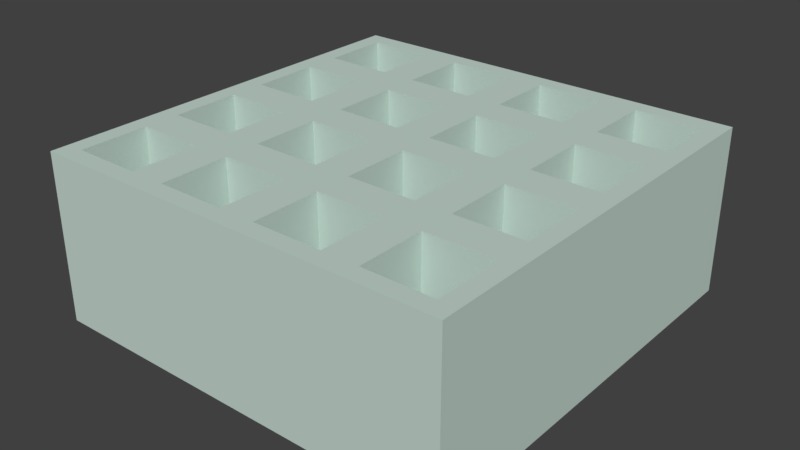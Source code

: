 # Source: spikes.blend  (saved by Blender 2.78.0; exported with 4.5.12 LTS)
import bpy
from mathutils import Matrix  # noqa: F401  (used for matrix-valued properties, if any)

bpy.ops.wm.read_factory_settings(use_empty=True)
scene = bpy.context.scene
scene.name = 'Scene'

# ---- collections
col_collection_1 = bpy.data.collections.new('Collection 1'); scene.collection.children.link(col_collection_1)

# ---- materials (node trees are filled in below, after node groups)
mat_material_012 = bpy.data.materials.new('Material.012')
mat_material_012.alpha_threshold = 0.0
mat_material_012.use_transparent_shadow = False
mat_material_012.diffuse_color = (0.5557, 0.686, 0.6263, 1.0)
mat_material_012.roughness = 0.5
mat_material_012.line_color = (0.0, 0.0, 0.0, 1.0)

# ---- material node trees

# ---- world
world_world = bpy.data.worlds.new('World'); scene.world = world_world
world_world.color = (0.05088, 0.05088, 0.05088)
world_world.use_sun_shadow = False
world_world.sun_shadow_jitter_overblur = 0.0
world_world.cycles.sampling_method = 'MANUAL'

# ---- meshes
me_cube_054 = bpy.data.meshes.new('Cube.054')
me_cube_054.from_pydata([(1.0, 1.0, -1.0), (1.0, -1.0, -1.0), (-1.0, -1.0, -1.0), (-1.0, 1.0, -1.0), (1.0, 1.0, 0.6), (1.0, -1.0, 0.6), (-1.0, -1.0, 0.6), (-1.0, 1.0, 0.6), (1.0, -5.364e-07, 0.6), (2.384e-07, 1.0, 0.6), (-5.364e-07, -1.0, 0.6), (-1.0, 1.788e-07, 0.6), (-1.49e-07, -1.788e-07, 0.6), (1.0, -0.5, 0.6), (-0.5, 1.0, 0.6), (-0.5, -1.0, 0.6), (-1.0, 0.5, 0.6), (1.0, 0.5, 0.6), (0.5, 1.0, 0.6), (0.5, -1.0, 0.6), (-1.0, -0.5, 0.6), (-3.427e-07, -0.5, 0.6), (4.47e-08, 0.5, 0.6), (0.5, -3.576e-07, 0.6), (-0.5, 0.0, 0.6), (-0.5, 0.5, 0.6), (0.5, 0.5, 0.6), (0.5, -0.5, 0.6), (-0.5, -0.5, 0.6), (-0.5861, -0.5861, 0.6), (-0.9139, -0.5861, 0.6), (-0.9139, -0.9139, 0.6), (-0.5861, -0.9139, 0.6), (0.4139, -0.5861, 0.6), (0.08608, -0.5861, 0.6), (0.08608, -0.9139, 0.6), (0.4139, -0.9139, 0.6), (0.4139, 0.4139, 0.6), (0.08608, 0.4139, 0.6), (0.08608, 0.08608, 0.6), (0.4139, 0.08608, 0.6), (-0.5861, 0.4139, 0.6), (-0.9139, 0.4139, 0.6), (-0.9139, 0.08608, 0.6), (-0.5861, 0.08608, 0.6), (-0.08608, 0.4139, 0.6), (-0.4139, 0.4139, 0.6), (-0.4139, 0.08608, 0.6), (-0.08608, 0.08608, 0.6), (-0.08608, 0.9139, 0.6), (-0.4139, 0.9139, 0.6), (-0.4139, 0.5861, 0.6), (-0.08608, 0.5861, 0.6), (-0.5861, 0.9139, 0.6), (-0.9139, 0.9139, 0.6), (-0.9139, 0.5861, 0.6), (-0.5861, 0.5861, 0.6), (0.9139, 0.4139, 0.6), (0.5861, 0.4139, 0.6), (0.5861, 0.08608, 0.6), (0.9139, 0.08608, 0.6), (0.9139, 0.9139, 0.6), (0.5861, 0.9139, 0.6), (0.5861, 0.5861, 0.6), (0.9139, 0.5861, 0.6), (0.4139, 0.9139, 0.6), (0.08608, 0.9139, 0.6), (0.08608, 0.5861, 0.6), (0.4139, 0.5861, 0.6), (0.9139, -0.5861, 0.6), (0.5861, -0.5861, 0.6), (0.5861, -0.9139, 0.6), (0.9139, -0.9139, 0.6), (0.9139, -0.08608, 0.6), (0.5861, -0.08608, 0.6), (0.5861, -0.4139, 0.6), (0.9139, -0.4139, 0.6), (0.4139, -0.08608, 0.6), (0.08608, -0.08608, 0.6), (0.08608, -0.4139, 0.6), (0.4139, -0.4139, 0.6), (-0.08608, -0.5861, 0.6), (-0.4139, -0.5861, 0.6), (-0.4139, -0.9139, 0.6), (-0.08608, -0.9139, 0.6), (-0.08608, -0.08608, 0.6), (-0.4139, -0.08608, 0.6), (-0.4139, -0.4139, 0.6), (-0.08608, -0.4139, 0.6), (-0.5861, -0.08608, 0.6), (-0.9139, -0.08608, 0.6), (-0.9139, -0.4139, 0.6), (-0.5861, -0.4139, 0.6), (-0.9139, -0.5861, -1.0), (-0.5861, -0.5861, -1.0), (-0.5861, -0.9139, -1.0), (-0.9139, -0.9139, -1.0), (0.08608, -0.5861, -1.0), (0.4139, -0.5861, -1.0), (0.4139, -0.9139, -1.0), (0.08608, -0.9139, -1.0), (0.08608, 0.4139, -1.0), (0.4139, 0.4139, -1.0), (0.4139, 0.08608, -1.0), (0.08608, 0.08608, -1.0), (-0.9139, 0.4139, -1.0), (-0.5861, 0.4139, -1.0), (-0.5861, 0.08608, -1.0), (-0.9139, 0.08608, -1.0), (-0.4139, 0.4139, -1.0), (-0.08608, 0.4139, -1.0), (-0.08608, 0.08608, -1.0), (-0.4139, 0.08608, -1.0), (-0.08608, 0.9139, -1.0), (-0.4139, 0.9139, -1.0), (-0.08608, 0.5861, -1.0), (-0.4139, 0.5861, -1.0), (-0.5861, 0.9139, -1.0), (-0.9139, 0.9139, -1.0), (-0.5861, 0.5861, -1.0), (-0.9139, 0.5861, -1.0), (0.5861, 0.4139, -1.0), (0.9139, 0.4139, -1.0), (0.9139, 0.08608, -1.0), (0.5861, 0.08608, -1.0), (0.9139, 0.9139, -1.0), (0.5861, 0.9139, -1.0), (0.9139, 0.5861, -1.0), (0.5861, 0.5861, -1.0), (0.4139, 0.9139, -1.0), (0.08608, 0.9139, -1.0), (0.4139, 0.5861, -1.0), (0.08608, 0.5861, -1.0), (0.5861, -0.5861, -1.0), (0.9139, -0.5861, -1.0), (0.9139, -0.9139, -1.0), (0.5861, -0.9139, -1.0), (0.5861, -0.08608, -1.0), (0.9139, -0.08608, -1.0), (0.9139, -0.4139, -1.0), (0.5861, -0.4139, -1.0), (0.08608, -0.08608, -1.0), (0.4139, -0.08608, -1.0), (0.4139, -0.4139, -1.0), (0.08608, -0.4139, -1.0), (-0.4139, -0.5861, -1.0), (-0.08608, -0.5861, -1.0), (-0.08608, -0.9139, -1.0), (-0.4139, -0.9139, -1.0), (-0.4139, -0.08608, -1.0), (-0.08608, -0.08608, -1.0), (-0.08608, -0.4139, -1.0), (-0.4139, -0.4139, -1.0), (-0.9139, -0.08608, -1.0), (-0.5861, -0.08608, -1.0), (-0.5861, -0.4139, -1.0), (-0.9139, -0.4139, -1.0), (-0.75, -0.75, -0.2), (0.25, -0.75, -0.2), (0.25, 0.25, -0.2), (-0.75, 0.25, -0.2), (-0.25, 0.25, -0.2), (-0.25, 0.75, -0.2), (-0.75, 0.75, -0.2), (0.75, 0.25, -0.2), (0.75, 0.75, -0.2), (0.25, 0.75, -0.2), (0.75, -0.75, -0.2), (0.75, -0.25, -0.2), (0.25, -0.25, -0.2), (-0.25, -0.75, -0.2), (-0.25, -0.25, -0.2), (-0.75, -0.25, -0.2)], [], [(0, 1, 2, 3), (68, 65, 129, 131), (0, 4, 17, 8, 13, 5, 1), (1, 5, 19, 10, 15, 6, 2), (2, 6, 20, 11, 16, 7, 3), (4, 0, 3, 7, 14, 9, 18), (79, 80, 143, 144), (65, 66, 130, 129), (78, 79, 144, 141), (39, 40, 103, 104), (80, 77, 142, 143), (91, 92, 155, 156), (38, 39, 104, 101), (77, 78, 141, 142), (90, 91, 156, 153), (40, 37, 102, 103), (51, 52, 115, 116), (92, 89, 154, 155), (37, 38, 101, 102), (50, 51, 116, 114), (89, 90, 153, 154), (28, 20, 30, 29), (20, 6, 31, 30), (6, 15, 32, 31), (15, 28, 29, 32), (27, 21, 34, 33), (21, 10, 35, 34), (10, 19, 36, 35), (19, 27, 33, 36), (26, 22, 38, 37), (22, 12, 39, 38), (12, 23, 40, 39), (23, 26, 37, 40), (25, 16, 42, 41), (16, 11, 43, 42), (11, 24, 44, 43), (24, 25, 41, 44), (22, 25, 46, 45), (25, 24, 47, 46), (24, 12, 48, 47), (12, 22, 45, 48), (9, 14, 50, 49), (14, 25, 51, 50), (25, 22, 52, 51), (22, 9, 49, 52), (14, 7, 54, 53), (7, 16, 55, 54), (16, 25, 56, 55), (25, 14, 53, 56), (17, 26, 58, 57), (26, 23, 59, 58), (23, 8, 60, 59), (8, 17, 57, 60), (4, 18, 62, 61), (18, 26, 63, 62), (26, 17, 64, 63), (17, 4, 61, 64), (18, 9, 66, 65), (9, 22, 67, 66), (22, 26, 68, 67), (26, 18, 65, 68), (13, 27, 70, 69), (27, 19, 71, 70), (19, 5, 72, 71), (5, 13, 69, 72), (8, 23, 74, 73), (23, 27, 75, 74), (27, 13, 76, 75), (13, 8, 73, 76), (23, 12, 78, 77), (12, 21, 79, 78), (21, 27, 80, 79), (27, 23, 77, 80), (21, 28, 82, 81), (28, 15, 83, 82), (15, 10, 84, 83), (10, 21, 81, 84), (12, 24, 86, 85), (24, 28, 87, 86), (28, 21, 88, 87), (21, 12, 85, 88), (24, 11, 90, 89), (11, 20, 91, 90), (20, 28, 92, 91), (28, 24, 89, 92), (118, 120, 163), (146, 145, 170), (119, 117, 163), (144, 143, 169), (117, 118, 163), (141, 144, 169), (116, 115, 162), (143, 142, 169), (114, 116, 162), (142, 141, 169), (115, 113, 162), (140, 139, 168), (113, 114, 162), (137, 140, 168), (112, 111, 161), (139, 138, 168), (66, 67, 132, 130), (53, 54, 118, 117), (67, 68, 131, 132), (56, 53, 117, 119), (54, 55, 120, 118), (41, 42, 105, 106), (55, 56, 119, 120), (44, 41, 106, 107), (81, 82, 145, 146), (42, 43, 108, 105), (29, 30, 93, 94), (84, 81, 146, 147), (43, 44, 107, 108), (32, 29, 94, 95), (82, 83, 148, 145), (69, 70, 133, 134), (30, 31, 96, 93), (83, 84, 147, 148), (72, 69, 134, 135), (31, 32, 95, 96), (70, 71, 136, 133), (57, 58, 121, 122), (71, 72, 135, 136), (60, 57, 122, 123), (58, 59, 124, 121), (45, 46, 109, 110), (59, 60, 123, 124), (48, 45, 110, 111), (85, 86, 149, 150), (46, 47, 112, 109), (33, 34, 97, 98), (88, 85, 150, 151), (47, 48, 111, 112), (36, 33, 98, 99), (86, 87, 152, 149), (73, 74, 137, 138), (34, 35, 100, 97), (87, 88, 151, 152), (76, 73, 138, 139), (35, 36, 99, 100), (74, 75, 140, 137), (61, 62, 126, 125), (75, 76, 139, 140), (64, 61, 125, 127), (62, 63, 128, 126), (49, 50, 114, 113), (63, 64, 127, 128), (52, 49, 113, 115), (94, 93, 157), (147, 146, 170), (120, 119, 163), (95, 94, 157), (145, 148, 170), (122, 121, 164), (93, 96, 157), (148, 147, 170), (123, 122, 164), (96, 95, 157), (150, 149, 171), (121, 124, 164), (98, 97, 158), (151, 150, 171), (124, 123, 164), (99, 98, 158), (149, 152, 171), (125, 126, 165), (97, 100, 158), (152, 151, 171), (127, 125, 165), (100, 99, 158), (154, 153, 172), (126, 128, 165), (102, 101, 159), (155, 154, 172), (128, 127, 165), (103, 102, 159), (153, 156, 172), (129, 130, 166), (101, 104, 159), (156, 155, 172), (131, 129, 166), (104, 103, 159), (130, 132, 166), (106, 105, 160), (132, 131, 166), (107, 106, 160), (134, 133, 167), (105, 108, 160), (135, 134, 167), (108, 107, 160), (133, 136, 167), (110, 109, 161), (136, 135, 167), (111, 110, 161), (138, 137, 168), (109, 112, 161)])
me_cube_054.materials.append(mat_material_012)
me_cube_054.use_remesh_preserve_volume = False
me_cube_054.use_remesh_preserve_attributes = False
me_cube_054.use_mirror_vertex_groups = False
me_cube_054.update()

# ---- objects
ob_cube_077 = bpy.data.objects.new('Cube.077', me_cube_054)

# ---- transforms, parenting, visibility, modifiers, constraints
ob_cube_077.location = (0.0, 0.0, 0.0)
ob_cube_077.scale = (1.0, 1.0, 0.5)
ob_cube_077.lock_rotations_4d = False
ob_cube_077.empty_display_type = 'ARROWS'
ob_cube_077.lineart.crease_threshold = 0.0

# ---- collection membership
col_collection_1.objects.link(ob_cube_077)

# ---- scene / render settings (as saved in the file)
scene.frame_start = 0; scene.frame_end = 250; scene.frame_set(0)
scene.render.engine = 'BLENDER_EEVEE_NEXT'
scene.render.resolution_percentage = 50
scene.render.dither_intensity = 0.0
scene.cycles.use_denoising = False
scene.cycles.samples = 128
scene.cycles.sampling_pattern = 'TABULATED_SOBOL'
scene.cycles.light_sampling_threshold = 0.0
scene.cycles.use_adaptive_sampling = False
scene.cycles.use_light_tree = False
scene.cycles.blur_glossy = 0.0
scene.cycles.sample_clamp_indirect = 0.0
scene.view_settings.view_transform = 'Standard'
bpy.context.view_layer.update()

# ---- added for rendering (the .blend has no active camera and no usable light): camera, sun
cam_auto = bpy.data.cameras.new('AutoCamera')
cam_auto.lens = 50.0
cam_auto.sensor_width = 36.0
cam_auto.clip_end = 1000.0
ob_auto_camera = bpy.data.objects.new('AutoCamera', cam_auto)
scene.collection.objects.link(ob_auto_camera)
ob_auto_camera.location = (2.7196, -3.26351, 2.07568)
ob_auto_camera.rotation_euler = (1.09748, -7.21219e-08, 0.694738)
scene.camera = ob_auto_camera
light_auto_sun = bpy.data.lights.new('AutoSun', 'SUN')
light_auto_sun.energy = 3.0
light_auto_sun.angle = 0.0523599
ob_auto_sun = bpy.data.objects.new('AutoSun', light_auto_sun)
scene.collection.objects.link(ob_auto_sun)
ob_auto_sun.rotation_euler = (0.872665, 0.174533, 0.523599)
bpy.context.view_layer.update()
